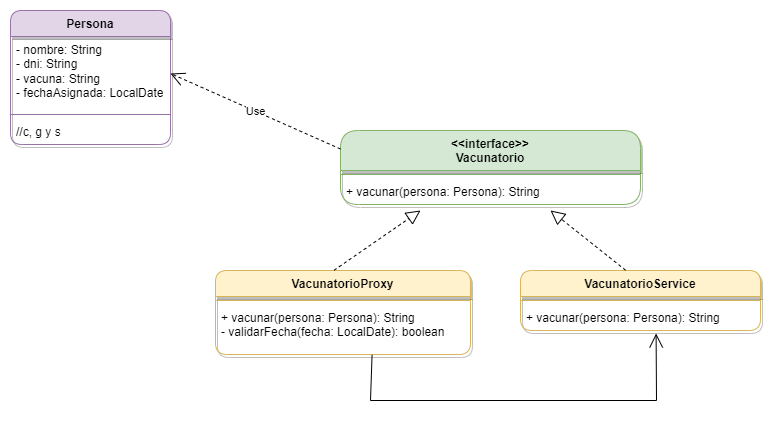

The diagram above was exported from draw.io. Its source (the exported page's mxGraphModel, read from the mxfile embedded in the PNG):
<mxGraphModel dx="875" dy="464" grid="1" gridSize="10" guides="1" tooltips="1" connect="1" arrows="1" fold="1" page="1" pageScale="1" pageWidth="850" pageHeight="1100" math="0" shadow="0">
  <root>
    <mxCell id="0" />
    <mxCell id="1" parent="0" />
    <mxCell id="3poZmxtWK0XAkKL0WPec-1" value="Persona" style="swimlane;fontStyle=1;align=center;verticalAlign=top;childLayout=stackLayout;horizontal=1;startSize=26;horizontalStack=0;resizeParent=1;resizeParentMax=0;resizeLast=0;collapsible=1;marginBottom=0;whiteSpace=wrap;html=1;fillColor=#e1d5e7;strokeColor=#9673a6;rounded=1;shadow=1;" vertex="1" parent="1">
      <mxGeometry x="60" y="90" width="160" height="134" as="geometry" />
    </mxCell>
    <mxCell id="3poZmxtWK0XAkKL0WPec-2" value="- nombre: String&lt;br&gt;- dni: String&lt;br&gt;- vacuna: String&lt;br&gt;- fechaAsignada: LocalDate" style="text;strokeColor=none;fillColor=none;align=left;verticalAlign=top;spacingLeft=4;spacingRight=4;overflow=hidden;rotatable=0;points=[[0,0.5],[1,0.5]];portConstraint=eastwest;whiteSpace=wrap;html=1;" vertex="1" parent="3poZmxtWK0XAkKL0WPec-1">
      <mxGeometry y="26" width="160" height="74" as="geometry" />
    </mxCell>
    <mxCell id="3poZmxtWK0XAkKL0WPec-3" value="" style="line;strokeWidth=1;fillColor=none;align=left;verticalAlign=middle;spacingTop=-1;spacingLeft=3;spacingRight=3;rotatable=0;labelPosition=right;points=[];portConstraint=eastwest;strokeColor=inherit;" vertex="1" parent="3poZmxtWK0XAkKL0WPec-1">
      <mxGeometry y="100" width="160" height="8" as="geometry" />
    </mxCell>
    <mxCell id="3poZmxtWK0XAkKL0WPec-4" value="//c, g y s" style="text;strokeColor=none;fillColor=none;align=left;verticalAlign=top;spacingLeft=4;spacingRight=4;overflow=hidden;rotatable=0;points=[[0,0.5],[1,0.5]];portConstraint=eastwest;whiteSpace=wrap;html=1;" vertex="1" parent="3poZmxtWK0XAkKL0WPec-1">
      <mxGeometry y="108" width="160" height="26" as="geometry" />
    </mxCell>
    <mxCell id="3poZmxtWK0XAkKL0WPec-5" value="&amp;lt;&amp;lt;interface&amp;gt;&amp;gt;&lt;br&gt;Vacunatorio" style="swimlane;fontStyle=1;align=center;verticalAlign=top;childLayout=stackLayout;horizontal=1;startSize=40;horizontalStack=0;resizeParent=1;resizeParentMax=0;resizeLast=0;collapsible=1;marginBottom=0;whiteSpace=wrap;html=1;fillColor=#d5e8d4;strokeColor=#82b366;rounded=1;shadow=1;" vertex="1" parent="1">
      <mxGeometry x="390" y="210" width="300" height="74" as="geometry" />
    </mxCell>
    <mxCell id="3poZmxtWK0XAkKL0WPec-7" value="" style="line;strokeWidth=1;fillColor=none;align=left;verticalAlign=middle;spacingTop=-1;spacingLeft=3;spacingRight=3;rotatable=0;labelPosition=right;points=[];portConstraint=eastwest;strokeColor=inherit;" vertex="1" parent="3poZmxtWK0XAkKL0WPec-5">
      <mxGeometry y="40" width="300" height="8" as="geometry" />
    </mxCell>
    <mxCell id="3poZmxtWK0XAkKL0WPec-8" value="+ vacunar(persona: Persona): String" style="text;strokeColor=none;fillColor=none;align=left;verticalAlign=top;spacingLeft=4;spacingRight=4;overflow=hidden;rotatable=0;points=[[0,0.5],[1,0.5]];portConstraint=eastwest;whiteSpace=wrap;html=1;" vertex="1" parent="3poZmxtWK0XAkKL0WPec-5">
      <mxGeometry y="48" width="300" height="26" as="geometry" />
    </mxCell>
    <mxCell id="3poZmxtWK0XAkKL0WPec-9" value="VacunatorioProxy" style="swimlane;fontStyle=1;align=center;verticalAlign=top;childLayout=stackLayout;horizontal=1;startSize=26;horizontalStack=0;resizeParent=1;resizeParentMax=0;resizeLast=0;collapsible=1;marginBottom=0;whiteSpace=wrap;html=1;fillColor=#fff2cc;strokeColor=#d6b656;rounded=1;shadow=1;" vertex="1" parent="1">
      <mxGeometry x="265" y="350" width="255" height="84" as="geometry" />
    </mxCell>
    <mxCell id="3poZmxtWK0XAkKL0WPec-11" value="" style="line;strokeWidth=1;fillColor=none;align=left;verticalAlign=middle;spacingTop=-1;spacingLeft=3;spacingRight=3;rotatable=0;labelPosition=right;points=[];portConstraint=eastwest;strokeColor=inherit;" vertex="1" parent="3poZmxtWK0XAkKL0WPec-9">
      <mxGeometry y="26" width="255" height="8" as="geometry" />
    </mxCell>
    <mxCell id="3poZmxtWK0XAkKL0WPec-12" value="+ vacunar(persona: Persona): String&lt;br&gt;- validarFecha(fecha: LocalDate): boolean" style="text;strokeColor=none;fillColor=none;align=left;verticalAlign=top;spacingLeft=4;spacingRight=4;overflow=hidden;rotatable=0;points=[[0,0.5],[1,0.5]];portConstraint=eastwest;whiteSpace=wrap;html=1;" vertex="1" parent="3poZmxtWK0XAkKL0WPec-9">
      <mxGeometry y="34" width="255" height="50" as="geometry" />
    </mxCell>
    <mxCell id="3poZmxtWK0XAkKL0WPec-13" value="VacunatorioService" style="swimlane;fontStyle=1;align=center;verticalAlign=top;childLayout=stackLayout;horizontal=1;startSize=26;horizontalStack=0;resizeParent=1;resizeParentMax=0;resizeLast=0;collapsible=1;marginBottom=0;whiteSpace=wrap;html=1;fillColor=#fff2cc;strokeColor=#d6b656;rounded=1;shadow=1;" vertex="1" parent="1">
      <mxGeometry x="570" y="350" width="240" height="60" as="geometry" />
    </mxCell>
    <mxCell id="3poZmxtWK0XAkKL0WPec-15" value="" style="line;strokeWidth=1;fillColor=none;align=left;verticalAlign=middle;spacingTop=-1;spacingLeft=3;spacingRight=3;rotatable=0;labelPosition=right;points=[];portConstraint=eastwest;strokeColor=inherit;" vertex="1" parent="3poZmxtWK0XAkKL0WPec-13">
      <mxGeometry y="26" width="240" height="8" as="geometry" />
    </mxCell>
    <mxCell id="3poZmxtWK0XAkKL0WPec-16" value="+ vacunar(persona: Persona): String" style="text;strokeColor=none;fillColor=none;align=left;verticalAlign=top;spacingLeft=4;spacingRight=4;overflow=hidden;rotatable=0;points=[[0,0.5],[1,0.5]];portConstraint=eastwest;whiteSpace=wrap;html=1;" vertex="1" parent="3poZmxtWK0XAkKL0WPec-13">
      <mxGeometry y="34" width="240" height="26" as="geometry" />
    </mxCell>
    <mxCell id="3poZmxtWK0XAkKL0WPec-17" value="Use" style="endArrow=open;endSize=12;dashed=1;html=1;rounded=0;entryX=1;entryY=0.5;entryDx=0;entryDy=0;exitX=0;exitY=0.25;exitDx=0;exitDy=0;" edge="1" parent="1" source="3poZmxtWK0XAkKL0WPec-5" target="3poZmxtWK0XAkKL0WPec-2">
      <mxGeometry width="160" relative="1" as="geometry">
        <mxPoint x="310" y="290" as="sourcePoint" />
        <mxPoint x="470" y="290" as="targetPoint" />
      </mxGeometry>
    </mxCell>
    <mxCell id="3poZmxtWK0XAkKL0WPec-18" value="" style="endArrow=block;dashed=1;endFill=0;endSize=12;html=1;rounded=0;exitX=0.465;exitY=-0.003;exitDx=0;exitDy=0;exitPerimeter=0;" edge="1" parent="1" source="3poZmxtWK0XAkKL0WPec-9">
      <mxGeometry width="160" relative="1" as="geometry">
        <mxPoint x="310" y="290" as="sourcePoint" />
        <mxPoint x="470" y="290" as="targetPoint" />
      </mxGeometry>
    </mxCell>
    <mxCell id="3poZmxtWK0XAkKL0WPec-19" value="" style="endArrow=block;dashed=1;endFill=0;endSize=12;html=1;rounded=0;exitX=0.438;exitY=-0.004;exitDx=0;exitDy=0;exitPerimeter=0;" edge="1" parent="1" source="3poZmxtWK0XAkKL0WPec-13">
      <mxGeometry width="160" relative="1" as="geometry">
        <mxPoint x="394" y="360" as="sourcePoint" />
        <mxPoint x="600" y="290" as="targetPoint" />
      </mxGeometry>
    </mxCell>
    <mxCell id="3poZmxtWK0XAkKL0WPec-20" value="" style="endArrow=open;endFill=1;endSize=12;html=1;rounded=0;exitX=0.614;exitY=1.007;exitDx=0;exitDy=0;exitPerimeter=0;entryX=0.565;entryY=1.115;entryDx=0;entryDy=0;entryPerimeter=0;" edge="1" parent="1" source="3poZmxtWK0XAkKL0WPec-12" target="3poZmxtWK0XAkKL0WPec-16">
      <mxGeometry width="160" relative="1" as="geometry">
        <mxPoint x="450" y="470" as="sourcePoint" />
        <mxPoint x="610" y="470" as="targetPoint" />
        <Array as="points">
          <mxPoint x="420" y="480" />
          <mxPoint x="706" y="480" />
        </Array>
      </mxGeometry>
    </mxCell>
  </root>
</mxGraphModel>